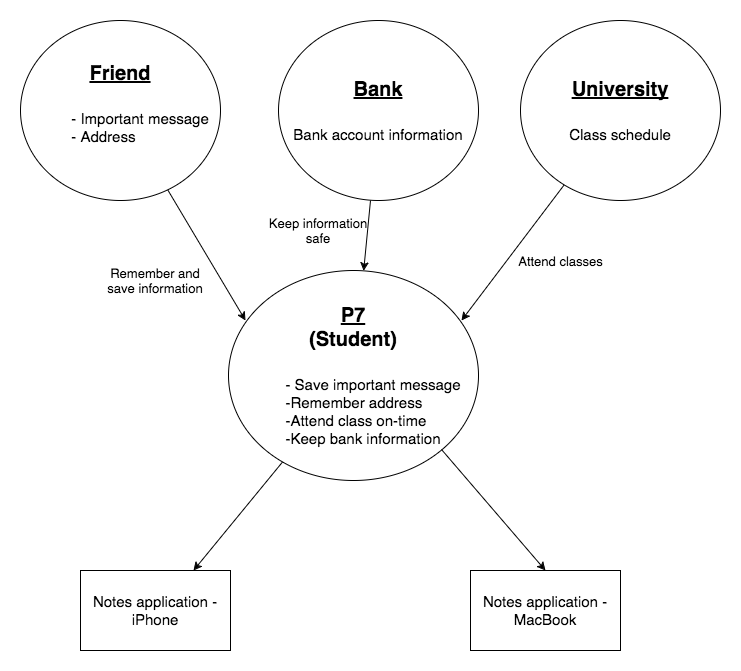

The diagram above was exported from draw.io. Its source (the exported page's mxGraphModel, read from the mxfile embedded in the PNG):
<mxGraphModel dx="1430" dy="801" grid="1" gridSize="10" guides="1" tooltips="1" connect="1" arrows="1" fold="1" page="1" pageScale="1" pageWidth="850" pageHeight="1100" background="#ffffff" math="0" shadow="0">
  <root>
    <mxCell id="0" />
    <mxCell id="1" parent="0" />
    <mxCell id="2" value="&lt;u&gt;&lt;font style=&quot;font-size: 20px&quot;&gt;&lt;b&gt;P7&lt;/b&gt;&lt;/font&gt;&lt;/u&gt;&lt;div&gt;&lt;font style=&quot;font-size: 20px&quot;&gt;&lt;b&gt;(Student)&lt;/b&gt;&lt;/font&gt;&lt;/div&gt;&lt;div&gt;&lt;font style=&quot;font-size: 20px&quot;&gt;&lt;b&gt;&lt;br&gt;&lt;/b&gt;&lt;/font&gt;&lt;/div&gt;&lt;blockquote style=&quot;margin: 0 0 0 40px ; border: none ; padding: 0px&quot;&gt;&lt;div style=&quot;text-align: left&quot;&gt;&lt;font style=&quot;font-size: 15px&quot;&gt;- Save important message&lt;/font&gt;&lt;/div&gt;&lt;div style=&quot;text-align: left&quot;&gt;&lt;font style=&quot;font-size: 15px&quot;&gt;-Remember address&lt;/font&gt;&lt;/div&gt;&lt;div style=&quot;text-align: left&quot;&gt;&lt;font style=&quot;font-size: 15px&quot;&gt;-Attend class on-time&lt;/font&gt;&lt;/div&gt;&lt;div style=&quot;text-align: left&quot;&gt;&lt;font style=&quot;font-size: 15px&quot;&gt;-Keep bank information&lt;/font&gt;&lt;/div&gt;&lt;/blockquote&gt;" style="ellipse;whiteSpace=wrap;html=1;" vertex="1" parent="1">
      <mxGeometry x="818" y="600" width="250" height="210" as="geometry" />
    </mxCell>
    <mxCell id="3" value="&lt;span style=&quot;font-size: 20px ; line-height: 24px&quot;&gt;&lt;b&gt;&lt;u&gt;Friend&lt;/u&gt;&lt;/b&gt;&lt;/span&gt;&lt;div&gt;&lt;span style=&quot;font-size: 20px ; line-height: 24px&quot;&gt;&lt;b&gt;&lt;u&gt;&lt;br&gt;&lt;/u&gt;&lt;/b&gt;&lt;/span&gt;&lt;blockquote style=&quot;margin: 0 0 0 40px ; border: none ; padding: 0px&quot;&gt;&lt;div style=&quot;text-align: left&quot;&gt;&lt;font style=&quot;font-size: 15px&quot;&gt;- Important message&lt;/font&gt;&lt;/div&gt;&lt;div style=&quot;text-align: left&quot;&gt;&lt;font style=&quot;font-size: 15px&quot;&gt;- Address&lt;/font&gt;&lt;/div&gt;&lt;div style=&quot;text-align: left&quot;&gt;&lt;br&gt;&lt;/div&gt;&lt;/blockquote&gt;&lt;/div&gt;" style="ellipse;whiteSpace=wrap;html=1;" vertex="1" parent="1">
      <mxGeometry x="610" y="350" width="200" height="180" as="geometry" />
    </mxCell>
    <mxCell id="4" value="&lt;span style=&quot;font-size: 20px ; line-height: 24px&quot;&gt;&lt;b&gt;&lt;u&gt;Bank&lt;/u&gt;&lt;/b&gt;&lt;/span&gt;&lt;div&gt;&lt;span style=&quot;font-size: 20px ; line-height: 24px&quot;&gt;&lt;b&gt;&lt;u&gt;&lt;br&gt;&lt;/u&gt;&lt;/b&gt;&lt;/span&gt;&lt;div style=&quot;text-align: left&quot;&gt;&lt;font style=&quot;font-size: 15px&quot;&gt;Bank account information&lt;/font&gt;&lt;/div&gt;&lt;/div&gt;" style="ellipse;whiteSpace=wrap;html=1;" vertex="1" parent="1">
      <mxGeometry x="868" y="350" width="200" height="180" as="geometry" />
    </mxCell>
    <mxCell id="5" value="&lt;span style=&quot;font-size: 20px ; line-height: 24px&quot;&gt;&lt;b&gt;&lt;u&gt;University&lt;/u&gt;&lt;/b&gt;&lt;/span&gt;&lt;div&gt;&lt;span style=&quot;font-size: 20px ; line-height: 24px&quot;&gt;&lt;b&gt;&lt;u&gt;&lt;br&gt;&lt;/u&gt;&lt;/b&gt;&lt;/span&gt;&lt;/div&gt;&lt;div&gt;&lt;div style=&quot;text-align: left&quot;&gt;&lt;span style=&quot;font-size: 15px ; line-height: 18px&quot;&gt;Class schedule&lt;/span&gt;&lt;/div&gt;&lt;/div&gt;" style="ellipse;whiteSpace=wrap;html=1;" vertex="1" parent="1">
      <mxGeometry x="1110" y="350" width="200" height="180" as="geometry" />
    </mxCell>
    <mxCell id="6" value="&lt;font style=&quot;font-size: 15px&quot;&gt;Notes application - iPhone&lt;/font&gt;" style="whiteSpace=wrap;html=1;" vertex="1" parent="1">
      <mxGeometry x="670" y="900" width="150" height="80" as="geometry" />
    </mxCell>
    <mxCell id="7" value="&lt;font style=&quot;font-size: 15px&quot;&gt;Notes application - MacBook&lt;/font&gt;" style="whiteSpace=wrap;html=1;" vertex="1" parent="1">
      <mxGeometry x="1060" y="900" width="150" height="80" as="geometry" />
    </mxCell>
    <mxCell id="8" value="" style="endArrow=classic;html=1;entryX=0.067;entryY=0.236;entryPerimeter=0;" edge="1" source="3" target="2" parent="1">
      <mxGeometry width="50" height="50" relative="1" as="geometry">
        <mxPoint x="750" y="560" as="sourcePoint" />
        <mxPoint x="800" y="510" as="targetPoint" />
      </mxGeometry>
    </mxCell>
    <mxCell id="9" value="" style="endArrow=classic;html=1;" edge="1" target="2" parent="1">
      <mxGeometry width="50" height="50" relative="1" as="geometry">
        <mxPoint x="960" y="530" as="sourcePoint" />
        <mxPoint x="1037.8235294117646" y="599.5294117647059" as="targetPoint" />
      </mxGeometry>
    </mxCell>
    <mxCell id="10" value="" style="endArrow=classic;html=1;" edge="1" source="5" parent="1">
      <mxGeometry width="50" height="50" relative="1" as="geometry">
        <mxPoint x="1096.2386295281576" y="535.3252458114346" as="sourcePoint" />
        <mxPoint x="1051" y="650" as="targetPoint" />
      </mxGeometry>
    </mxCell>
    <mxCell id="11" value="&lt;font style=&quot;font-size: 13px&quot;&gt;Remember and save information&lt;/font&gt;" style="text;html=1;strokeColor=none;fillColor=none;align=center;verticalAlign=middle;whiteSpace=wrap;overflow=hidden;" vertex="1" parent="1">
      <mxGeometry x="685" y="570" width="120" height="80" as="geometry" />
    </mxCell>
    <mxCell id="12" value="&lt;font style=&quot;font-size: 13px&quot;&gt;Keep information safe&lt;/font&gt;" style="text;html=1;strokeColor=none;fillColor=none;align=center;verticalAlign=middle;whiteSpace=wrap;overflow=hidden;" vertex="1" parent="1">
      <mxGeometry x="848" y="520" width="120" height="80" as="geometry" />
    </mxCell>
    <mxCell id="13" value="&lt;font style=&quot;font-size: 13px&quot;&gt;Attend classes&lt;/font&gt;" style="text;html=1;strokeColor=none;fillColor=none;align=center;verticalAlign=middle;whiteSpace=wrap;overflow=hidden;" vertex="1" parent="1">
      <mxGeometry x="1090" y="550" width="120" height="80" as="geometry" />
    </mxCell>
    <mxCell id="14" value="" style="endArrow=classic;html=1;entryX=0.75;entryY=0;" edge="1" source="2" target="6" parent="1">
      <mxGeometry width="50" height="50" relative="1" as="geometry">
        <mxPoint x="770.2386295281576" y="760.3252458114346" as="sourcePoint" />
        <mxPoint x="847.8235294117646" y="890.5294117647059" as="targetPoint" />
      </mxGeometry>
    </mxCell>
    <mxCell id="15" value="" style="endArrow=classic;html=1;entryX=0.5;entryY=0;exitX=1;exitY=1;" edge="1" source="2" target="7" parent="1">
      <mxGeometry width="50" height="50" relative="1" as="geometry">
        <mxPoint x="1057.1997963063288" y="779.5335822922646" as="sourcePoint" />
        <mxPoint x="968.0588235294117" y="888.1176470588236" as="targetPoint" />
      </mxGeometry>
    </mxCell>
  </root>
</mxGraphModel>